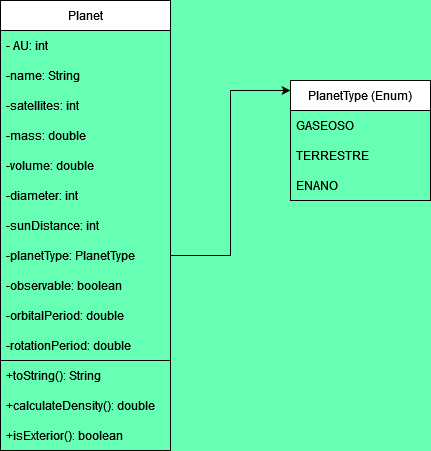

The diagram above was exported from draw.io. Its source (the exported page's mxGraphModel, read from the mxfile embedded in the PNG):
<mxGraphModel dx="934" dy="496" grid="1" gridSize="10" guides="1" tooltips="1" connect="1" arrows="1" fold="1" page="1" pageScale="1" pageWidth="827" pageHeight="1169" background="#66FFB3" math="0" shadow="0">
  <root>
    <mxCell id="0" />
    <mxCell id="1" parent="0" />
    <mxCell id="atzd4uSLbiMc5TQO5iKE-1" value="Planet" style="swimlane;fontStyle=0;childLayout=stackLayout;horizontal=1;startSize=30;horizontalStack=0;resizeParent=1;resizeParentMax=0;resizeLast=0;collapsible=1;marginBottom=0;whiteSpace=wrap;html=1;" vertex="1" parent="1">
      <mxGeometry x="240" y="160" width="170" height="450" as="geometry" />
    </mxCell>
    <mxCell id="atzd4uSLbiMc5TQO5iKE-2" value="- AU: int" style="text;strokeColor=none;fillColor=none;align=left;verticalAlign=middle;spacingLeft=4;spacingRight=4;overflow=hidden;points=[[0,0.5],[1,0.5]];portConstraint=eastwest;rotatable=0;whiteSpace=wrap;html=1;" vertex="1" parent="atzd4uSLbiMc5TQO5iKE-1">
      <mxGeometry y="30" width="170" height="30" as="geometry" />
    </mxCell>
    <mxCell id="atzd4uSLbiMc5TQO5iKE-3" value="-name: String" style="text;strokeColor=none;fillColor=none;align=left;verticalAlign=middle;spacingLeft=4;spacingRight=4;overflow=hidden;points=[[0,0.5],[1,0.5]];portConstraint=eastwest;rotatable=0;whiteSpace=wrap;html=1;" vertex="1" parent="atzd4uSLbiMc5TQO5iKE-1">
      <mxGeometry y="60" width="170" height="30" as="geometry" />
    </mxCell>
    <mxCell id="atzd4uSLbiMc5TQO5iKE-4" value="-satellites: int" style="text;strokeColor=none;fillColor=none;align=left;verticalAlign=middle;spacingLeft=4;spacingRight=4;overflow=hidden;points=[[0,0.5],[1,0.5]];portConstraint=eastwest;rotatable=0;whiteSpace=wrap;html=1;" vertex="1" parent="atzd4uSLbiMc5TQO5iKE-1">
      <mxGeometry y="90" width="170" height="30" as="geometry" />
    </mxCell>
    <mxCell id="atzd4uSLbiMc5TQO5iKE-5" value="-mass: double" style="text;strokeColor=none;fillColor=none;align=left;verticalAlign=middle;spacingLeft=4;spacingRight=4;overflow=hidden;points=[[0,0.5],[1,0.5]];portConstraint=eastwest;rotatable=0;whiteSpace=wrap;html=1;" vertex="1" parent="atzd4uSLbiMc5TQO5iKE-1">
      <mxGeometry y="120" width="170" height="30" as="geometry" />
    </mxCell>
    <mxCell id="atzd4uSLbiMc5TQO5iKE-11" value="-volume: double" style="text;strokeColor=none;fillColor=none;align=left;verticalAlign=middle;spacingLeft=4;spacingRight=4;overflow=hidden;points=[[0,0.5],[1,0.5]];portConstraint=eastwest;rotatable=0;whiteSpace=wrap;html=1;" vertex="1" parent="atzd4uSLbiMc5TQO5iKE-1">
      <mxGeometry y="150" width="170" height="30" as="geometry" />
    </mxCell>
    <mxCell id="atzd4uSLbiMc5TQO5iKE-12" value="-diameter: int" style="text;strokeColor=none;fillColor=none;align=left;verticalAlign=middle;spacingLeft=4;spacingRight=4;overflow=hidden;points=[[0,0.5],[1,0.5]];portConstraint=eastwest;rotatable=0;whiteSpace=wrap;html=1;" vertex="1" parent="atzd4uSLbiMc5TQO5iKE-1">
      <mxGeometry y="180" width="170" height="30" as="geometry" />
    </mxCell>
    <mxCell id="atzd4uSLbiMc5TQO5iKE-13" value="-sunDistance: int" style="text;strokeColor=none;fillColor=none;align=left;verticalAlign=middle;spacingLeft=4;spacingRight=4;overflow=hidden;points=[[0,0.5],[1,0.5]];portConstraint=eastwest;rotatable=0;whiteSpace=wrap;html=1;" vertex="1" parent="atzd4uSLbiMc5TQO5iKE-1">
      <mxGeometry y="210" width="170" height="30" as="geometry" />
    </mxCell>
    <mxCell id="atzd4uSLbiMc5TQO5iKE-14" value="-planetType: PlanetType" style="text;strokeColor=none;fillColor=none;align=left;verticalAlign=middle;spacingLeft=4;spacingRight=4;overflow=hidden;points=[[0,0.5],[1,0.5]];portConstraint=eastwest;rotatable=0;whiteSpace=wrap;html=1;" vertex="1" parent="atzd4uSLbiMc5TQO5iKE-1">
      <mxGeometry y="240" width="170" height="30" as="geometry" />
    </mxCell>
    <mxCell id="atzd4uSLbiMc5TQO5iKE-15" value="-observable: boolean" style="text;strokeColor=none;fillColor=none;align=left;verticalAlign=middle;spacingLeft=4;spacingRight=4;overflow=hidden;points=[[0,0.5],[1,0.5]];portConstraint=eastwest;rotatable=0;whiteSpace=wrap;html=1;" vertex="1" parent="atzd4uSLbiMc5TQO5iKE-1">
      <mxGeometry y="270" width="170" height="30" as="geometry" />
    </mxCell>
    <mxCell id="atzd4uSLbiMc5TQO5iKE-16" value="-orbitalPeriod: double" style="text;strokeColor=none;fillColor=none;align=left;verticalAlign=middle;spacingLeft=4;spacingRight=4;overflow=hidden;points=[[0,0.5],[1,0.5]];portConstraint=eastwest;rotatable=0;whiteSpace=wrap;html=1;" vertex="1" parent="atzd4uSLbiMc5TQO5iKE-1">
      <mxGeometry y="300" width="170" height="30" as="geometry" />
    </mxCell>
    <mxCell id="atzd4uSLbiMc5TQO5iKE-17" value="-rotationPeriod: double" style="text;strokeColor=none;fillColor=none;align=left;verticalAlign=middle;spacingLeft=4;spacingRight=4;overflow=hidden;points=[[0,0.5],[1,0.5]];portConstraint=eastwest;rotatable=0;whiteSpace=wrap;html=1;" vertex="1" parent="atzd4uSLbiMc5TQO5iKE-1">
      <mxGeometry y="330" width="170" height="30" as="geometry" />
    </mxCell>
    <mxCell id="atzd4uSLbiMc5TQO5iKE-26" value="" style="endArrow=none;html=1;rounded=0;" edge="1" parent="atzd4uSLbiMc5TQO5iKE-1">
      <mxGeometry width="50" height="50" relative="1" as="geometry">
        <mxPoint y="360" as="sourcePoint" />
        <mxPoint x="170" y="360" as="targetPoint" />
      </mxGeometry>
    </mxCell>
    <mxCell id="atzd4uSLbiMc5TQO5iKE-19" value="+toString(): String" style="text;strokeColor=none;fillColor=none;align=left;verticalAlign=middle;spacingLeft=4;spacingRight=4;overflow=hidden;points=[[0,0.5],[1,0.5]];portConstraint=eastwest;rotatable=0;whiteSpace=wrap;html=1;" vertex="1" parent="atzd4uSLbiMc5TQO5iKE-1">
      <mxGeometry y="360" width="170" height="30" as="geometry" />
    </mxCell>
    <mxCell id="atzd4uSLbiMc5TQO5iKE-20" value="+calculateDensity(): double" style="text;strokeColor=none;fillColor=none;align=left;verticalAlign=middle;spacingLeft=4;spacingRight=4;overflow=hidden;points=[[0,0.5],[1,0.5]];portConstraint=eastwest;rotatable=0;whiteSpace=wrap;html=1;" vertex="1" parent="atzd4uSLbiMc5TQO5iKE-1">
      <mxGeometry y="390" width="170" height="30" as="geometry" />
    </mxCell>
    <mxCell id="atzd4uSLbiMc5TQO5iKE-21" value="+isExterior(): boolean" style="text;strokeColor=none;fillColor=none;align=left;verticalAlign=middle;spacingLeft=4;spacingRight=4;overflow=hidden;points=[[0,0.5],[1,0.5]];portConstraint=eastwest;rotatable=0;whiteSpace=wrap;html=1;" vertex="1" parent="atzd4uSLbiMc5TQO5iKE-1">
      <mxGeometry y="420" width="170" height="30" as="geometry" />
    </mxCell>
    <mxCell id="atzd4uSLbiMc5TQO5iKE-22" value="PlanetType (Enum)" style="swimlane;fontStyle=0;childLayout=stackLayout;horizontal=1;startSize=30;horizontalStack=0;resizeParent=1;resizeParentMax=0;resizeLast=0;collapsible=1;marginBottom=0;whiteSpace=wrap;html=1;" vertex="1" parent="1">
      <mxGeometry x="530" y="240" width="140" height="120" as="geometry" />
    </mxCell>
    <mxCell id="atzd4uSLbiMc5TQO5iKE-23" value="GASEOSO" style="text;strokeColor=none;fillColor=none;align=left;verticalAlign=middle;spacingLeft=4;spacingRight=4;overflow=hidden;points=[[0,0.5],[1,0.5]];portConstraint=eastwest;rotatable=0;whiteSpace=wrap;html=1;" vertex="1" parent="atzd4uSLbiMc5TQO5iKE-22">
      <mxGeometry y="30" width="140" height="30" as="geometry" />
    </mxCell>
    <mxCell id="atzd4uSLbiMc5TQO5iKE-24" value="TERRESTRE" style="text;strokeColor=none;fillColor=none;align=left;verticalAlign=middle;spacingLeft=4;spacingRight=4;overflow=hidden;points=[[0,0.5],[1,0.5]];portConstraint=eastwest;rotatable=0;whiteSpace=wrap;html=1;" vertex="1" parent="atzd4uSLbiMc5TQO5iKE-22">
      <mxGeometry y="60" width="140" height="30" as="geometry" />
    </mxCell>
    <mxCell id="atzd4uSLbiMc5TQO5iKE-25" value="ENANO" style="text;strokeColor=none;fillColor=none;align=left;verticalAlign=middle;spacingLeft=4;spacingRight=4;overflow=hidden;points=[[0,0.5],[1,0.5]];portConstraint=eastwest;rotatable=0;whiteSpace=wrap;html=1;" vertex="1" parent="atzd4uSLbiMc5TQO5iKE-22">
      <mxGeometry y="90" width="140" height="30" as="geometry" />
    </mxCell>
    <mxCell id="atzd4uSLbiMc5TQO5iKE-29" style="edgeStyle=orthogonalEdgeStyle;rounded=0;orthogonalLoop=1;jettySize=auto;html=1;exitX=1;exitY=0.5;exitDx=0;exitDy=0;entryX=0;entryY=0.083;entryDx=0;entryDy=0;entryPerimeter=0;" edge="1" parent="1" source="atzd4uSLbiMc5TQO5iKE-14" target="atzd4uSLbiMc5TQO5iKE-22">
      <mxGeometry relative="1" as="geometry" />
    </mxCell>
  </root>
</mxGraphModel>